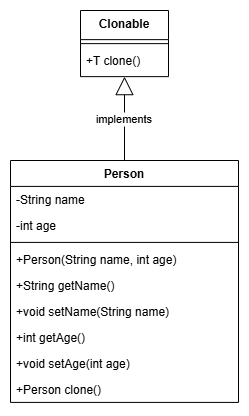

The diagram above was exported from draw.io. Its source (the exported page's mxGraphModel, read from the mxfile embedded in the PNG):
<mxGraphModel dx="1143" dy="498" grid="1" gridSize="10" guides="1" tooltips="1" connect="1" arrows="1" fold="1" page="1" pageScale="1" pageWidth="1600" pageHeight="900" math="0" shadow="0">
  <root>
    <mxCell id="0" />
    <mxCell id="1" parent="0" />
    <mxCell id="AnXsUzN-tVZx92dxEZMM-11" value="Clonable" style="swimlane;fontStyle=1;align=center;verticalAlign=top;childLayout=stackLayout;horizontal=1;startSize=29.127273559570312;horizontalStack=0;resizeParent=1;resizeParentMax=0;resizeLast=0;collapsible=0;marginBottom=0;" vertex="1" parent="1">
      <mxGeometry x="90" y="20" width="88" height="66.12727355957031" as="geometry" />
    </mxCell>
    <mxCell id="AnXsUzN-tVZx92dxEZMM-12" style="line;strokeWidth=1;fillColor=none;align=left;verticalAlign=middle;spacingTop=-1;spacingLeft=3;spacingRight=3;rotatable=0;labelPosition=right;points=[];portConstraint=eastwest;strokeColor=inherit;" vertex="1" parent="AnXsUzN-tVZx92dxEZMM-11">
      <mxGeometry y="29.127273559570312" width="88" height="8" as="geometry" />
    </mxCell>
    <mxCell id="AnXsUzN-tVZx92dxEZMM-13" value="+T clone()" style="text;strokeColor=none;fillColor=none;align=left;verticalAlign=top;spacingLeft=4;spacingRight=4;overflow=hidden;rotatable=0;points=[[0,0.5],[1,0.5]];portConstraint=eastwest;" vertex="1" parent="AnXsUzN-tVZx92dxEZMM-11">
      <mxGeometry y="37.12727355957031" width="88" height="29" as="geometry" />
    </mxCell>
    <mxCell id="AnXsUzN-tVZx92dxEZMM-14" value="Person" style="swimlane;fontStyle=1;align=center;verticalAlign=top;childLayout=stackLayout;horizontal=1;startSize=25.90909152560764;horizontalStack=0;resizeParent=1;resizeParentMax=0;resizeLast=0;collapsible=0;marginBottom=0;" vertex="1" parent="1">
      <mxGeometry x="20" y="170" width="228" height="241.90909152560764" as="geometry" />
    </mxCell>
    <mxCell id="AnXsUzN-tVZx92dxEZMM-15" value="-String name" style="text;strokeColor=none;fillColor=none;align=left;verticalAlign=top;spacingLeft=4;spacingRight=4;overflow=hidden;rotatable=0;points=[[0,0.5],[1,0.5]];portConstraint=eastwest;" vertex="1" parent="AnXsUzN-tVZx92dxEZMM-14">
      <mxGeometry y="25.90909152560764" width="228" height="26" as="geometry" />
    </mxCell>
    <mxCell id="AnXsUzN-tVZx92dxEZMM-16" value="-int age" style="text;strokeColor=none;fillColor=none;align=left;verticalAlign=top;spacingLeft=4;spacingRight=4;overflow=hidden;rotatable=0;points=[[0,0.5],[1,0.5]];portConstraint=eastwest;" vertex="1" parent="AnXsUzN-tVZx92dxEZMM-14">
      <mxGeometry y="51.909091525607636" width="228" height="26" as="geometry" />
    </mxCell>
    <mxCell id="AnXsUzN-tVZx92dxEZMM-17" style="line;strokeWidth=1;fillColor=none;align=left;verticalAlign=middle;spacingTop=-1;spacingLeft=3;spacingRight=3;rotatable=0;labelPosition=right;points=[];portConstraint=eastwest;strokeColor=inherit;" vertex="1" parent="AnXsUzN-tVZx92dxEZMM-14">
      <mxGeometry y="77.90909152560764" width="228" height="8" as="geometry" />
    </mxCell>
    <mxCell id="AnXsUzN-tVZx92dxEZMM-18" value="+Person(String name, int age)" style="text;strokeColor=none;fillColor=none;align=left;verticalAlign=top;spacingLeft=4;spacingRight=4;overflow=hidden;rotatable=0;points=[[0,0.5],[1,0.5]];portConstraint=eastwest;" vertex="1" parent="AnXsUzN-tVZx92dxEZMM-14">
      <mxGeometry y="85.90909152560764" width="228" height="26" as="geometry" />
    </mxCell>
    <mxCell id="AnXsUzN-tVZx92dxEZMM-19" value="+String getName()" style="text;strokeColor=none;fillColor=none;align=left;verticalAlign=top;spacingLeft=4;spacingRight=4;overflow=hidden;rotatable=0;points=[[0,0.5],[1,0.5]];portConstraint=eastwest;" vertex="1" parent="AnXsUzN-tVZx92dxEZMM-14">
      <mxGeometry y="111.90909152560764" width="228" height="26" as="geometry" />
    </mxCell>
    <mxCell id="AnXsUzN-tVZx92dxEZMM-20" value="+void setName(String name)" style="text;strokeColor=none;fillColor=none;align=left;verticalAlign=top;spacingLeft=4;spacingRight=4;overflow=hidden;rotatable=0;points=[[0,0.5],[1,0.5]];portConstraint=eastwest;" vertex="1" parent="AnXsUzN-tVZx92dxEZMM-14">
      <mxGeometry y="137.90909152560764" width="228" height="26" as="geometry" />
    </mxCell>
    <mxCell id="AnXsUzN-tVZx92dxEZMM-21" value="+int getAge()" style="text;strokeColor=none;fillColor=none;align=left;verticalAlign=top;spacingLeft=4;spacingRight=4;overflow=hidden;rotatable=0;points=[[0,0.5],[1,0.5]];portConstraint=eastwest;" vertex="1" parent="AnXsUzN-tVZx92dxEZMM-14">
      <mxGeometry y="163.90909152560764" width="228" height="26" as="geometry" />
    </mxCell>
    <mxCell id="AnXsUzN-tVZx92dxEZMM-22" value="+void setAge(int age)" style="text;strokeColor=none;fillColor=none;align=left;verticalAlign=top;spacingLeft=4;spacingRight=4;overflow=hidden;rotatable=0;points=[[0,0.5],[1,0.5]];portConstraint=eastwest;" vertex="1" parent="AnXsUzN-tVZx92dxEZMM-14">
      <mxGeometry y="189.90909152560764" width="228" height="26" as="geometry" />
    </mxCell>
    <mxCell id="AnXsUzN-tVZx92dxEZMM-23" value="+Person clone()" style="text;strokeColor=none;fillColor=none;align=left;verticalAlign=top;spacingLeft=4;spacingRight=4;overflow=hidden;rotatable=0;points=[[0,0.5],[1,0.5]];portConstraint=eastwest;" vertex="1" parent="AnXsUzN-tVZx92dxEZMM-14">
      <mxGeometry y="215.90909152560764" width="228" height="26" as="geometry" />
    </mxCell>
    <mxCell id="AnXsUzN-tVZx92dxEZMM-24" value="implements" style="curved=1;startArrow=block;startSize=16;startFill=0;endArrow=none;exitX=0.5;exitY=1;entryX=0.5;entryY=0;rounded=0;" edge="1" parent="1" source="AnXsUzN-tVZx92dxEZMM-11" target="AnXsUzN-tVZx92dxEZMM-14">
      <mxGeometry relative="1" as="geometry">
        <Array as="points" />
      </mxGeometry>
    </mxCell>
  </root>
</mxGraphModel>